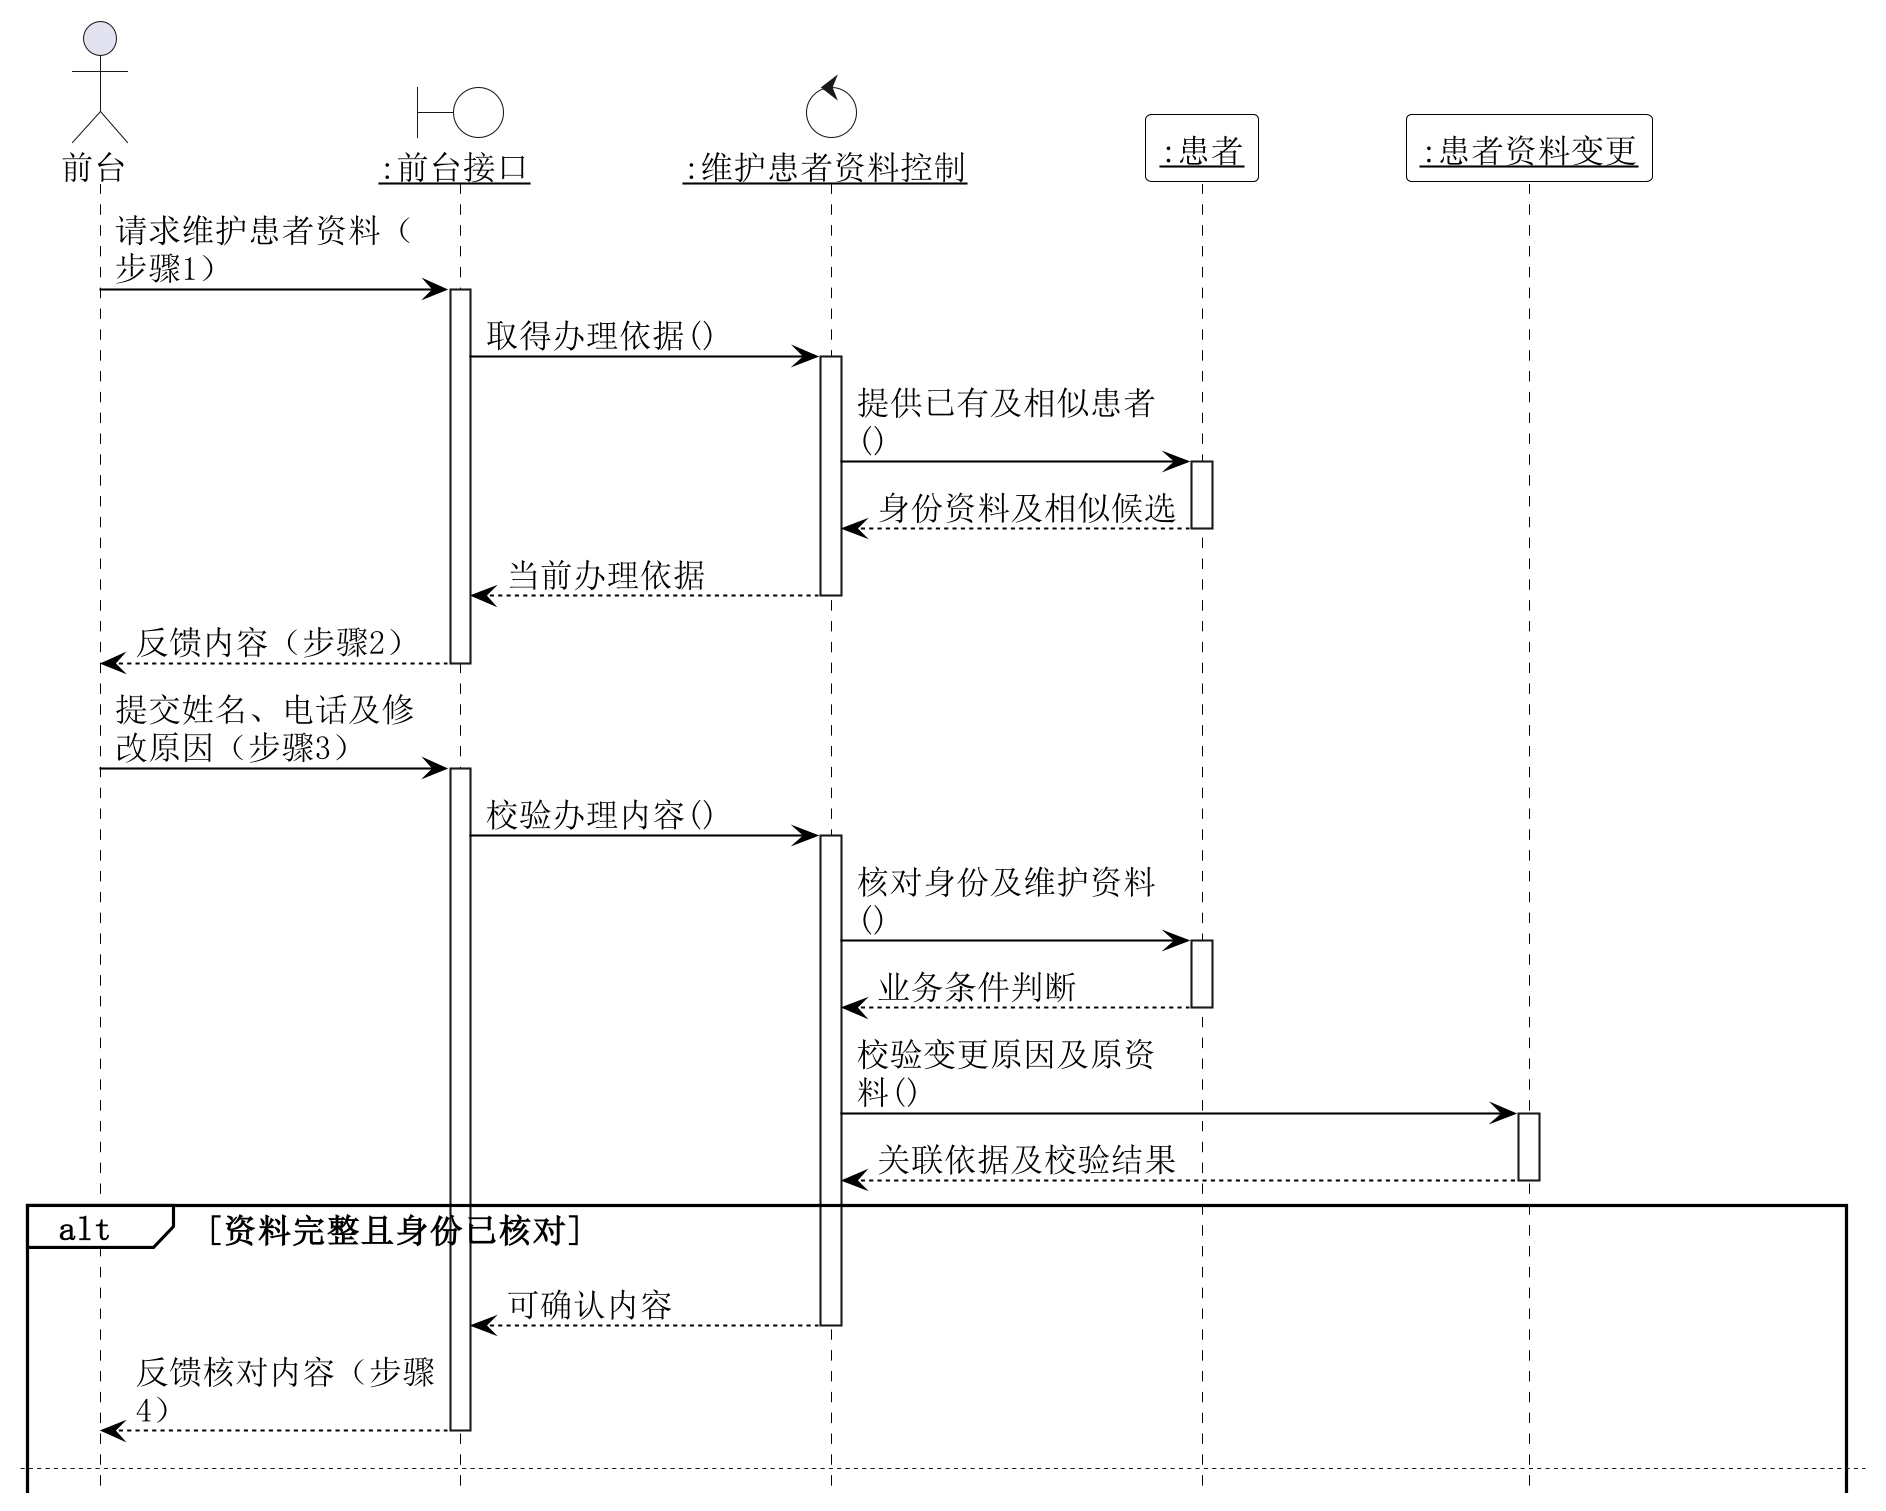

The diagram above was rendered by PlantUML. Its source (embedded in the PNG):
@startuml
hide footbox
skinparam backgroundColor white
skinparam shadowing false
skinparam defaultFontName SimSun
skinparam defaultFontSize 16
skinparam dpi 200
skinparam maxMessageSize 150
skinparam sequence {
 ArrowColor black
 ArrowFontSize 16
 LifeLineBorderColor black
 LifeLineBackgroundColor white
 ParticipantBorderColor black
 ParticipantBackgroundColor white
 GroupBorderColor black
 GroupBackgroundColor white
 ParticipantFontSize 16
}
skinparam NoteBackgroundColor white
skinparam NoteBorderColor black
actor "前台" as A
boundary "<u>:前台接口</u>" as B #white
control "<u>:维护患者资料控制</u>" as K #white
participant "<u>:患者</u>" as E
participant "<u>:患者资料变更</u>" as E2
A -> B : 请求维护患者资料（步骤1）
activate B
B -> K : 取得办理依据()
activate K
K -> E : 提供已有及相似患者()
activate E
E --> K : 身份资料及相似候选
deactivate E
K --> B : 当前办理依据
deactivate K
B --> A : 反馈内容（步骤2）
deactivate B
A -> B : 提交姓名、电话及修改原因（步骤3）
activate B
B -> K : 校验办理内容()
activate K
K -> E : 核对身份及维护资料()
activate E
E --> K : 业务条件判断
deactivate E
K -> E2 : 校验变更原因及原资料()
activate E2
E2 --> K : 关联依据及校验结果
deactivate E2
alt 资料完整且身份已核对
 K --> B : 可确认内容
 deactivate K
 B --> A : 反馈核对内容（步骤4）
 deactivate B
newpage
 A -> B : 确认提交（步骤5）
 activate B
 B -> K : 确认办理()
 activate K
 critical 最后核验与保存同时完成
  K -> E : 再次核对当前有效依据()
  activate E
  E --> K : 有效或已变化
  deactivate E
  alt 当前依据有效
   K -> E : 保存资料及维护经历()
   activate E
   opt 修改已有患者资料
   E -> E2 : 保留原值及原因()
   activate E2
   E2 --> E : 已关联业务经历
   deactivate E2
   end
   E --> K : 已保存业务结果
   deactivate E
  else 当前依据已变化
   note over K,E : 拒绝过期提交，保留原有效内容。
  end
 end
 K --> B : 保存结果或具体原因
 deactivate K
 B --> A : 反馈结果（步骤6）
 deactivate B
else 校验不通过
 K --> B : 拒绝原因
 deactivate K
 B --> A : 具体问题，修正后再提交
 deactivate B
end
note over K,E2 : 存在相似患者或原资料已变化：\n按原患者核对；不同患者须明确确认，拒绝覆盖旧内容。
note over E,E2 : 变更经历与资料维护共同保存；新增时不伪造原值。

@enduml